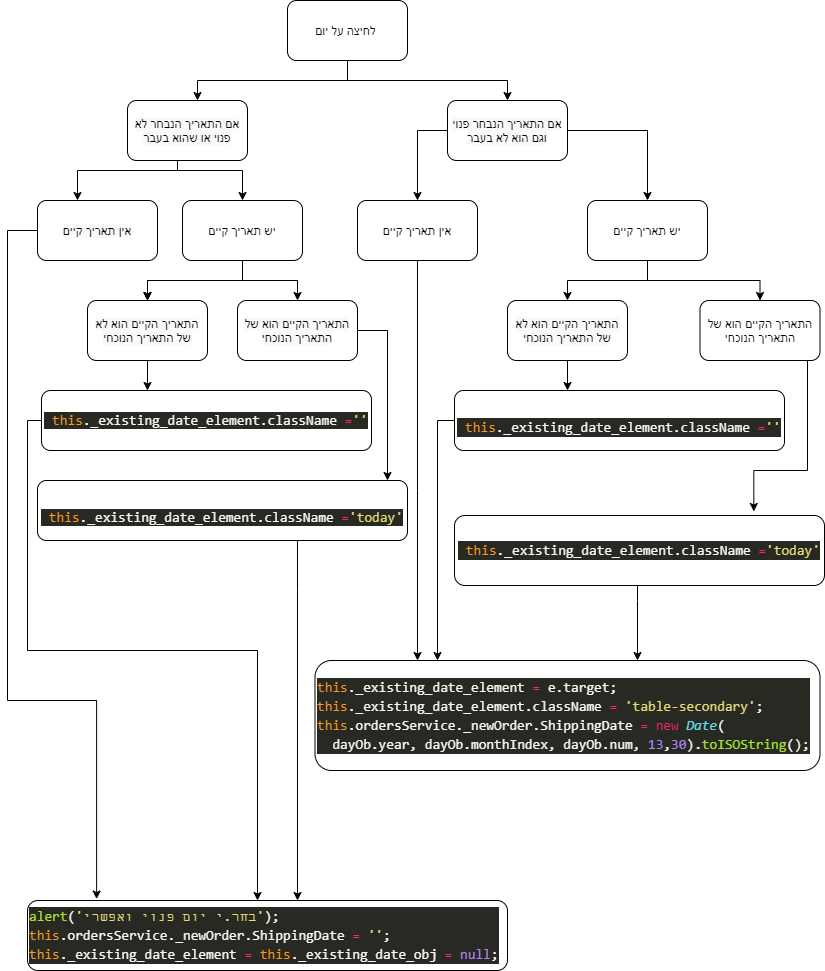

The diagram above was exported from draw.io. Its source (the exported page's mxGraphModel, read from the mxfile embedded in the PNG):
<mxGraphModel dx="782" dy="482" grid="1" gridSize="10" guides="1" tooltips="1" connect="1" arrows="1" fold="1" page="1" pageScale="1" pageWidth="827" pageHeight="1169" math="0" shadow="0">
  <root>
    <mxCell id="JFkx9LAGuMf8OZ4sK0ou-0" />
    <mxCell id="JFkx9LAGuMf8OZ4sK0ou-1" parent="JFkx9LAGuMf8OZ4sK0ou-0" />
    <mxCell id="PnTH5OtN2KsBynPgcxGB-29" value="" style="edgeStyle=orthogonalEdgeStyle;rounded=0;orthogonalLoop=1;jettySize=auto;html=1;exitX=0.5;exitY=1;exitDx=0;exitDy=0;" parent="JFkx9LAGuMf8OZ4sK0ou-1" source="PnTH5OtN2KsBynPgcxGB-2" target="PnTH5OtN2KsBynPgcxGB-28" edge="1">
      <mxGeometry relative="1" as="geometry">
        <Array as="points">
          <mxPoint x="350" y="80" />
          <mxPoint x="510" y="80" />
        </Array>
      </mxGeometry>
    </mxCell>
    <mxCell id="PnTH5OtN2KsBynPgcxGB-76" value="" style="edgeStyle=orthogonalEdgeStyle;rounded=0;orthogonalLoop=1;jettySize=auto;html=1;" parent="JFkx9LAGuMf8OZ4sK0ou-1" source="PnTH5OtN2KsBynPgcxGB-2" target="PnTH5OtN2KsBynPgcxGB-30" edge="1">
      <mxGeometry relative="1" as="geometry">
        <Array as="points">
          <mxPoint x="350" y="80" />
          <mxPoint x="200" y="80" />
        </Array>
      </mxGeometry>
    </mxCell>
    <mxCell id="PnTH5OtN2KsBynPgcxGB-2" value="לחיצה על יום&amp;nbsp;" style="rounded=1;whiteSpace=wrap;html=1;" parent="JFkx9LAGuMf8OZ4sK0ou-1" vertex="1">
      <mxGeometry x="289.99704089506173" width="120" height="60" as="geometry" />
    </mxCell>
    <mxCell id="PnTH5OtN2KsBynPgcxGB-40" value="" style="edgeStyle=orthogonalEdgeStyle;rounded=0;orthogonalLoop=1;jettySize=auto;html=1;" parent="JFkx9LAGuMf8OZ4sK0ou-1" source="PnTH5OtN2KsBynPgcxGB-5" target="PnTH5OtN2KsBynPgcxGB-11" edge="1">
      <mxGeometry relative="1" as="geometry">
        <Array as="points">
          <mxPoint x="420" y="490" />
          <mxPoint x="420" y="490" />
        </Array>
      </mxGeometry>
    </mxCell>
    <mxCell id="PnTH5OtN2KsBynPgcxGB-5" value="אין תאריך&amp;nbsp;קיים" style="rounded=1;whiteSpace=wrap;html=1;" parent="JFkx9LAGuMf8OZ4sK0ou-1" vertex="1">
      <mxGeometry x="359.9956327160494" y="200" width="120" height="60" as="geometry" />
    </mxCell>
    <mxCell id="PnTH5OtN2KsBynPgcxGB-37" value="" style="edgeStyle=orthogonalEdgeStyle;rounded=0;orthogonalLoop=1;jettySize=auto;html=1;" parent="JFkx9LAGuMf8OZ4sK0ou-1" source="PnTH5OtN2KsBynPgcxGB-10" target="PnTH5OtN2KsBynPgcxGB-18" edge="1">
      <mxGeometry relative="1" as="geometry" />
    </mxCell>
    <mxCell id="PnTH5OtN2KsBynPgcxGB-38" value="" style="edgeStyle=orthogonalEdgeStyle;rounded=0;orthogonalLoop=1;jettySize=auto;html=1;" parent="JFkx9LAGuMf8OZ4sK0ou-1" source="PnTH5OtN2KsBynPgcxGB-10" target="PnTH5OtN2KsBynPgcxGB-20" edge="1">
      <mxGeometry relative="1" as="geometry" />
    </mxCell>
    <mxCell id="PnTH5OtN2KsBynPgcxGB-10" value="יש תאריך קיים" style="whiteSpace=wrap;html=1;rounded=1;" parent="JFkx9LAGuMf8OZ4sK0ou-1" vertex="1">
      <mxGeometry x="590.0035204475308" y="200" width="120" height="60" as="geometry" />
    </mxCell>
    <mxCell id="PnTH5OtN2KsBynPgcxGB-11" value="&lt;div style=&quot;color: rgb(248 , 248 , 242) ; background-color: rgb(40 , 41 , 35) ; font-family: &amp;#34;consolas&amp;#34; , &amp;#34;courier new&amp;#34; , monospace ; font-size: 14px ; line-height: 19px&quot;&gt;&lt;div style=&quot;font-family: &amp;#34;consolas&amp;#34; , &amp;#34;courier new&amp;#34; , monospace ; line-height: 19px&quot;&gt;&lt;div style=&quot;font-family: &amp;#34;consolas&amp;#34; , &amp;#34;courier new&amp;#34; , monospace ; line-height: 19px&quot;&gt;&lt;div style=&quot;font-family: &amp;#34;consolas&amp;#34; , &amp;#34;courier new&amp;#34; , monospace ; line-height: 19px&quot;&gt;&lt;div&gt;&lt;span style=&quot;color: #fd971f&quot;&gt;this&lt;/span&gt;._existing_date_element&amp;nbsp;&lt;span style=&quot;color: #f92672&quot;&gt;=&lt;/span&gt;&amp;nbsp;e.target;&lt;/div&gt;&lt;div&gt;&lt;span style=&quot;color: #fd971f&quot;&gt;this&lt;/span&gt;._existing_date_element.className&amp;nbsp;&lt;span style=&quot;color: #f92672&quot;&gt;=&lt;/span&gt;&amp;nbsp;&lt;span style=&quot;color: #e6db74&quot;&gt;'table-secondary'&lt;/span&gt;;&lt;/div&gt;&lt;div&gt;&lt;span style=&quot;color: #fd971f&quot;&gt;this&lt;/span&gt;.ordersService._newOrder.ShippingDate&amp;nbsp;&lt;span style=&quot;color: #f92672&quot;&gt;=&lt;/span&gt;&amp;nbsp;&lt;span style=&quot;color: #f92672&quot;&gt;new&lt;/span&gt;&amp;nbsp;&lt;span style=&quot;color: #66d9ef ; font-style: italic&quot;&gt;Date&lt;/span&gt;(&lt;/div&gt;&lt;div&gt;&amp;nbsp; dayOb.year, dayOb.monthIndex, dayOb.num,&amp;nbsp;&lt;span style=&quot;color: rgb(174 , 129 , 255)&quot;&gt;13&lt;/span&gt;,&lt;span style=&quot;color: rgb(174 , 129 , 255)&quot;&gt;30&lt;/span&gt;).&lt;span style=&quot;color: rgb(166 , 226 , 46)&quot;&gt;toISOString&lt;/span&gt;();&lt;/div&gt;&lt;/div&gt;&lt;/div&gt;&lt;/div&gt;&lt;/div&gt;" style="rounded=1;whiteSpace=wrap;html=1;align=left;" parent="JFkx9LAGuMf8OZ4sK0ou-1" vertex="1">
      <mxGeometry x="317.5" y="660" width="505" height="110" as="geometry" />
    </mxCell>
    <mxCell id="PnTH5OtN2KsBynPgcxGB-73" value="" style="edgeStyle=orthogonalEdgeStyle;rounded=0;orthogonalLoop=1;jettySize=auto;html=1;entryX=0.809;entryY=-0.057;entryDx=0;entryDy=0;entryPerimeter=0;" parent="JFkx9LAGuMf8OZ4sK0ou-1" source="PnTH5OtN2KsBynPgcxGB-18" target="PnTH5OtN2KsBynPgcxGB-21" edge="1">
      <mxGeometry relative="1" as="geometry">
        <Array as="points">
          <mxPoint x="810" y="470" />
          <mxPoint x="756" y="470" />
        </Array>
      </mxGeometry>
    </mxCell>
    <mxCell id="PnTH5OtN2KsBynPgcxGB-18" value="התאריך הקיים הוא של התאריך הנוכחי" style="whiteSpace=wrap;html=1;rounded=1;" parent="JFkx9LAGuMf8OZ4sK0ou-1" vertex="1">
      <mxGeometry x="702.5035204475308" y="300" width="120" height="60" as="geometry" />
    </mxCell>
    <mxCell id="PnTH5OtN2KsBynPgcxGB-47" value="" style="edgeStyle=orthogonalEdgeStyle;rounded=0;orthogonalLoop=1;jettySize=auto;html=1;" parent="JFkx9LAGuMf8OZ4sK0ou-1" source="PnTH5OtN2KsBynPgcxGB-20" target="PnTH5OtN2KsBynPgcxGB-46" edge="1">
      <mxGeometry relative="1" as="geometry">
        <Array as="points">
          <mxPoint x="570" y="390" />
          <mxPoint x="570" y="390" />
        </Array>
      </mxGeometry>
    </mxCell>
    <mxCell id="PnTH5OtN2KsBynPgcxGB-20" value="&lt;span style=&quot;color: rgb(0 , 0 , 0) ; font-family: &amp;#34;helvetica&amp;#34; ; font-size: 12px ; font-style: normal ; font-weight: 400 ; letter-spacing: normal ; text-align: center ; text-indent: 0px ; text-transform: none ; word-spacing: 0px ; background-color: rgb(248 , 249 , 250) ; display: inline ; float: none&quot;&gt;התאריך הקיים הוא לא של התאריך הנוכחי&lt;/span&gt;" style="whiteSpace=wrap;html=1;rounded=1;" parent="JFkx9LAGuMf8OZ4sK0ou-1" vertex="1">
      <mxGeometry x="510.00352044753083" y="300" width="120" height="60" as="geometry" />
    </mxCell>
    <mxCell id="PnTH5OtN2KsBynPgcxGB-49" value="" style="edgeStyle=orthogonalEdgeStyle;rounded=0;orthogonalLoop=1;jettySize=auto;html=1;" parent="JFkx9LAGuMf8OZ4sK0ou-1" source="PnTH5OtN2KsBynPgcxGB-21" target="PnTH5OtN2KsBynPgcxGB-11" edge="1">
      <mxGeometry relative="1" as="geometry">
        <Array as="points">
          <mxPoint x="640" y="600" />
          <mxPoint x="640" y="600" />
        </Array>
      </mxGeometry>
    </mxCell>
    <mxCell id="PnTH5OtN2KsBynPgcxGB-21" value="&lt;div style=&quot;color: rgb(248 , 248 , 242) ; background-color: rgb(40 , 41 , 35) ; font-family: &amp;#34;consolas&amp;#34; , &amp;#34;courier new&amp;#34; , monospace ; font-size: 14px ; line-height: 19px&quot;&gt;&amp;nbsp;&lt;span style=&quot;color: #fd971f&quot;&gt;this&lt;/span&gt;._existing_date_element.className&amp;nbsp;&lt;span style=&quot;color: #f92672&quot;&gt;=&lt;/span&gt;&lt;span style=&quot;color: #e6db74&quot;&gt;'today'&lt;/span&gt;&lt;/div&gt;" style="whiteSpace=wrap;html=1;rounded=1;" parent="JFkx9LAGuMf8OZ4sK0ou-1" vertex="1">
      <mxGeometry x="457" y="515" width="370" height="70" as="geometry" />
    </mxCell>
    <mxCell id="PnTH5OtN2KsBynPgcxGB-35" value="" style="edgeStyle=orthogonalEdgeStyle;rounded=0;orthogonalLoop=1;jettySize=auto;html=1;" parent="JFkx9LAGuMf8OZ4sK0ou-1" source="PnTH5OtN2KsBynPgcxGB-28" target="PnTH5OtN2KsBynPgcxGB-10" edge="1">
      <mxGeometry relative="1" as="geometry" />
    </mxCell>
    <mxCell id="PnTH5OtN2KsBynPgcxGB-36" value="" style="edgeStyle=orthogonalEdgeStyle;rounded=0;orthogonalLoop=1;jettySize=auto;html=1;" parent="JFkx9LAGuMf8OZ4sK0ou-1" source="PnTH5OtN2KsBynPgcxGB-28" target="PnTH5OtN2KsBynPgcxGB-5" edge="1">
      <mxGeometry relative="1" as="geometry">
        <Array as="points">
          <mxPoint x="420" y="130" />
        </Array>
      </mxGeometry>
    </mxCell>
    <mxCell id="PnTH5OtN2KsBynPgcxGB-28" value="&#10;&#10;&lt;span style=&quot;color: rgb(0, 0, 0); font-family: helvetica; font-size: 12px; font-style: normal; font-weight: 400; letter-spacing: normal; text-align: center; text-indent: 0px; text-transform: none; word-spacing: 0px; background-color: rgb(248, 249, 250); display: inline; float: none;&quot;&gt;אם התאריך הנבחר פנוי וגם הוא לא בעבר&lt;/span&gt;&#10;&#10;" style="whiteSpace=wrap;html=1;rounded=1;" parent="JFkx9LAGuMf8OZ4sK0ou-1" vertex="1">
      <mxGeometry x="449.99704089506173" y="100" width="120" height="60" as="geometry" />
    </mxCell>
    <mxCell id="PnTH5OtN2KsBynPgcxGB-68" value="" style="edgeStyle=orthogonalEdgeStyle;rounded=0;orthogonalLoop=1;jettySize=auto;html=1;" parent="JFkx9LAGuMf8OZ4sK0ou-1" source="PnTH5OtN2KsBynPgcxGB-30" target="PnTH5OtN2KsBynPgcxGB-62" edge="1">
      <mxGeometry relative="1" as="geometry">
        <Array as="points">
          <mxPoint x="180" y="170" />
          <mxPoint x="245" y="170" />
        </Array>
      </mxGeometry>
    </mxCell>
    <mxCell id="PnTH5OtN2KsBynPgcxGB-78" value="" style="edgeStyle=orthogonalEdgeStyle;rounded=0;orthogonalLoop=1;jettySize=auto;html=1;" parent="JFkx9LAGuMf8OZ4sK0ou-1" source="PnTH5OtN2KsBynPgcxGB-30" target="PnTH5OtN2KsBynPgcxGB-77" edge="1">
      <mxGeometry relative="1" as="geometry">
        <Array as="points">
          <mxPoint x="180" y="170" />
          <mxPoint x="80" y="170" />
        </Array>
      </mxGeometry>
    </mxCell>
    <mxCell id="PnTH5OtN2KsBynPgcxGB-30" value="&#10;&#10;&lt;span style=&quot;color: rgb(0, 0, 0); font-family: helvetica; font-size: 12px; font-style: normal; font-weight: 400; letter-spacing: normal; text-align: center; text-indent: 0px; text-transform: none; word-spacing: 0px; background-color: rgb(248, 249, 250); display: inline; float: none;&quot;&gt;אם התאריך הנבחר לא פנוי או שהוא בעבר&lt;/span&gt;&#10;&#10;" style="whiteSpace=wrap;html=1;rounded=1;" parent="JFkx9LAGuMf8OZ4sK0ou-1" vertex="1">
      <mxGeometry x="130" y="100" width="120" height="60" as="geometry" />
    </mxCell>
    <mxCell id="PnTH5OtN2KsBynPgcxGB-50" value="" style="edgeStyle=orthogonalEdgeStyle;rounded=0;orthogonalLoop=1;jettySize=auto;html=1;" parent="JFkx9LAGuMf8OZ4sK0ou-1" source="PnTH5OtN2KsBynPgcxGB-46" target="PnTH5OtN2KsBynPgcxGB-11" edge="1">
      <mxGeometry relative="1" as="geometry">
        <Array as="points">
          <mxPoint x="440" y="420" />
        </Array>
      </mxGeometry>
    </mxCell>
    <mxCell id="PnTH5OtN2KsBynPgcxGB-46" value="&lt;br&gt;&lt;br&gt;&lt;div style=&quot;color: rgb(248 , 248 , 242) ; background-color: rgb(40 , 41 , 35) ; font-family: &amp;#34;consolas&amp;#34; , &amp;#34;courier new&amp;#34; , monospace ; font-weight: normal ; font-size: 14px ; line-height: 19px&quot;&gt;&lt;div&gt;&lt;span style=&quot;color: #f8f8f2&quot;&gt;&amp;nbsp;&lt;/span&gt;&lt;span style=&quot;color: #fd971f&quot;&gt;this&lt;/span&gt;&lt;span style=&quot;color: #f8f8f2&quot;&gt;._existing_date_element.className&amp;nbsp;&lt;/span&gt;&lt;span style=&quot;color: #f92672&quot;&gt;=&lt;/span&gt;&lt;span style=&quot;color: #e6db74&quot;&gt;''&lt;/span&gt;&lt;/div&gt;&lt;/div&gt;&lt;br&gt;" style="whiteSpace=wrap;html=1;rounded=1;" parent="JFkx9LAGuMf8OZ4sK0ou-1" vertex="1">
      <mxGeometry x="457" y="390" width="330" height="60" as="geometry" />
    </mxCell>
    <mxCell id="PnTH5OtN2KsBynPgcxGB-80" value="" style="edgeStyle=orthogonalEdgeStyle;rounded=0;orthogonalLoop=1;jettySize=auto;html=1;" parent="JFkx9LAGuMf8OZ4sK0ou-1" source="PnTH5OtN2KsBynPgcxGB-51" target="PnTH5OtN2KsBynPgcxGB-79" edge="1">
      <mxGeometry relative="1" as="geometry">
        <Array as="points">
          <mxPoint x="390" y="330" />
        </Array>
      </mxGeometry>
    </mxCell>
    <mxCell id="PnTH5OtN2KsBynPgcxGB-51" value="&#10;&#10;&lt;span style=&quot;color: rgb(0, 0, 0); font-family: helvetica; font-size: 12px; font-style: normal; font-weight: 400; letter-spacing: normal; text-align: center; text-indent: 0px; text-transform: none; word-spacing: 0px; background-color: rgb(248, 249, 250); display: inline; float: none;&quot;&gt;התאריך הקיים הוא של התאריך הנוכחי&lt;/span&gt;&#10;&#10;" style="whiteSpace=wrap;html=1;rounded=1;" parent="JFkx9LAGuMf8OZ4sK0ou-1" vertex="1">
      <mxGeometry x="240" y="300" width="120" height="60" as="geometry" />
    </mxCell>
    <mxCell id="PnTH5OtN2KsBynPgcxGB-71" value="" style="edgeStyle=orthogonalEdgeStyle;rounded=0;orthogonalLoop=1;jettySize=auto;html=1;" parent="JFkx9LAGuMf8OZ4sK0ou-1" source="PnTH5OtN2KsBynPgcxGB-54" target="PnTH5OtN2KsBynPgcxGB-70" edge="1">
      <mxGeometry relative="1" as="geometry">
        <Array as="points">
          <mxPoint x="190" y="430" />
          <mxPoint x="190" y="430" />
        </Array>
      </mxGeometry>
    </mxCell>
    <mxCell id="PnTH5OtN2KsBynPgcxGB-54" value="&#10;&#10;&lt;span style=&quot;color: rgb(0, 0, 0); font-family: helvetica; font-size: 12px; font-style: normal; font-weight: 400; letter-spacing: normal; text-align: center; text-indent: 0px; text-transform: none; word-spacing: 0px; background-color: rgb(248, 249, 250); display: inline; float: none;&quot;&gt;התאריך הקיים הוא לא של התאריך הנוכחי&lt;/span&gt;&#10;&#10;" style="whiteSpace=wrap;html=1;rounded=1;" parent="JFkx9LAGuMf8OZ4sK0ou-1" vertex="1">
      <mxGeometry x="90" y="300" width="120" height="60" as="geometry" />
    </mxCell>
    <mxCell id="PnTH5OtN2KsBynPgcxGB-64" value="" style="edgeStyle=orthogonalEdgeStyle;rounded=0;orthogonalLoop=1;jettySize=auto;html=1;" parent="JFkx9LAGuMf8OZ4sK0ou-1" source="PnTH5OtN2KsBynPgcxGB-62" target="PnTH5OtN2KsBynPgcxGB-54" edge="1">
      <mxGeometry relative="1" as="geometry" />
    </mxCell>
    <mxCell id="PnTH5OtN2KsBynPgcxGB-65" value="" style="edgeStyle=orthogonalEdgeStyle;rounded=0;orthogonalLoop=1;jettySize=auto;html=1;" parent="JFkx9LAGuMf8OZ4sK0ou-1" source="PnTH5OtN2KsBynPgcxGB-62" target="PnTH5OtN2KsBynPgcxGB-54" edge="1">
      <mxGeometry relative="1" as="geometry" />
    </mxCell>
    <mxCell id="PnTH5OtN2KsBynPgcxGB-66" value="" style="edgeStyle=orthogonalEdgeStyle;rounded=0;orthogonalLoop=1;jettySize=auto;html=1;" parent="JFkx9LAGuMf8OZ4sK0ou-1" target="PnTH5OtN2KsBynPgcxGB-54" edge="1">
      <mxGeometry relative="1" as="geometry">
        <mxPoint x="220" y="280" as="sourcePoint" />
      </mxGeometry>
    </mxCell>
    <mxCell id="PnTH5OtN2KsBynPgcxGB-67" value="" style="edgeStyle=orthogonalEdgeStyle;rounded=0;orthogonalLoop=1;jettySize=auto;html=1;" parent="JFkx9LAGuMf8OZ4sK0ou-1" source="PnTH5OtN2KsBynPgcxGB-62" target="PnTH5OtN2KsBynPgcxGB-51" edge="1">
      <mxGeometry relative="1" as="geometry">
        <Array as="points">
          <mxPoint x="245" y="280" />
          <mxPoint x="300" y="280" />
        </Array>
      </mxGeometry>
    </mxCell>
    <mxCell id="PnTH5OtN2KsBynPgcxGB-62" value="&lt;span&gt;יש תאריך קיים&lt;/span&gt;" style="whiteSpace=wrap;html=1;rounded=1;" parent="JFkx9LAGuMf8OZ4sK0ou-1" vertex="1">
      <mxGeometry x="185" y="200" width="120" height="60" as="geometry" />
    </mxCell>
    <mxCell id="PnTH5OtN2KsBynPgcxGB-84" value="" style="edgeStyle=orthogonalEdgeStyle;rounded=0;orthogonalLoop=1;jettySize=auto;html=1;" parent="JFkx9LAGuMf8OZ4sK0ou-1" source="PnTH5OtN2KsBynPgcxGB-70" target="PnTH5OtN2KsBynPgcxGB-81" edge="1">
      <mxGeometry relative="1" as="geometry">
        <Array as="points">
          <mxPoint x="30" y="420" />
          <mxPoint x="30" y="650" />
          <mxPoint x="260" y="650" />
        </Array>
      </mxGeometry>
    </mxCell>
    <mxCell id="PnTH5OtN2KsBynPgcxGB-70" value="&#10;&#10;&lt;span style=&quot;color: rgb(248, 248, 242); font-family: consolas, &amp;quot;courier new&amp;quot;, monospace; font-size: 14px; font-style: normal; font-weight: 400; letter-spacing: normal; text-align: center; text-indent: 0px; text-transform: none; word-spacing: 0px; background-color: rgb(40, 41, 35);&quot;&gt;&amp;nbsp;&lt;/span&gt;&lt;span style=&quot;font-family: consolas, &amp;quot;courier new&amp;quot;, monospace; font-size: 14px; font-style: normal; font-weight: 400; letter-spacing: normal; text-align: center; text-indent: 0px; text-transform: none; word-spacing: 0px; background-color: rgb(40, 41, 35); color: rgb(253, 151, 31);&quot;&gt;this&lt;/span&gt;&lt;span style=&quot;color: rgb(248, 248, 242); font-family: consolas, &amp;quot;courier new&amp;quot;, monospace; font-size: 14px; font-style: normal; font-weight: 400; letter-spacing: normal; text-align: center; text-indent: 0px; text-transform: none; word-spacing: 0px; background-color: rgb(40, 41, 35);&quot;&gt;._existing_date_element.className&amp;nbsp;&lt;/span&gt;&lt;span style=&quot;font-family: consolas, &amp;quot;courier new&amp;quot;, monospace; font-size: 14px; font-style: normal; font-weight: 400; letter-spacing: normal; text-align: center; text-indent: 0px; text-transform: none; word-spacing: 0px; background-color: rgb(40, 41, 35); color: rgb(249, 38, 114);&quot;&gt;=&lt;/span&gt;&lt;span style=&quot;font-family: consolas, &amp;quot;courier new&amp;quot;, monospace; font-size: 14px; font-style: normal; font-weight: 400; letter-spacing: normal; text-align: center; text-indent: 0px; text-transform: none; word-spacing: 0px; background-color: rgb(40, 41, 35); color: rgb(230, 219, 116);&quot;&gt;''&lt;/span&gt;&lt;br class=&quot;Apple-interchange-newline&quot;&gt;&#10;&#10;" style="whiteSpace=wrap;html=1;rounded=1;" parent="JFkx9LAGuMf8OZ4sK0ou-1" vertex="1">
      <mxGeometry x="44" y="390" width="330" height="60" as="geometry" />
    </mxCell>
    <mxCell id="PnTH5OtN2KsBynPgcxGB-85" value="" style="edgeStyle=orthogonalEdgeStyle;rounded=0;orthogonalLoop=1;jettySize=auto;html=1;entryX=0.144;entryY=-0.021;entryDx=0;entryDy=0;entryPerimeter=0;" parent="JFkx9LAGuMf8OZ4sK0ou-1" source="PnTH5OtN2KsBynPgcxGB-77" target="PnTH5OtN2KsBynPgcxGB-81" edge="1">
      <mxGeometry relative="1" as="geometry">
        <Array as="points">
          <mxPoint x="10" y="230" />
          <mxPoint x="10" y="700" />
          <mxPoint x="99" y="700" />
        </Array>
      </mxGeometry>
    </mxCell>
    <mxCell id="PnTH5OtN2KsBynPgcxGB-77" value="&#10;&#10;&lt;span style=&quot;color: rgb(0, 0, 0); font-family: helvetica; font-size: 12px; font-style: normal; font-weight: 400; letter-spacing: normal; text-align: center; text-indent: 0px; text-transform: none; word-spacing: 0px; background-color: rgb(248, 249, 250); display: inline; float: none;&quot;&gt;אין תאריך&amp;nbsp;קיים&lt;/span&gt;&#10;&#10;" style="whiteSpace=wrap;html=1;rounded=1;" parent="JFkx9LAGuMf8OZ4sK0ou-1" vertex="1">
      <mxGeometry x="40" y="200" width="120" height="60" as="geometry" />
    </mxCell>
    <mxCell id="PnTH5OtN2KsBynPgcxGB-82" value="" style="edgeStyle=orthogonalEdgeStyle;rounded=0;orthogonalLoop=1;jettySize=auto;html=1;" parent="JFkx9LAGuMf8OZ4sK0ou-1" source="PnTH5OtN2KsBynPgcxGB-79" target="PnTH5OtN2KsBynPgcxGB-81" edge="1">
      <mxGeometry relative="1" as="geometry">
        <Array as="points">
          <mxPoint x="300" y="590" />
          <mxPoint x="300" y="590" />
        </Array>
      </mxGeometry>
    </mxCell>
    <mxCell id="PnTH5OtN2KsBynPgcxGB-79" value="&lt;br&gt;&lt;span style=&quot;font-style: normal ; font-weight: 400 ; letter-spacing: normal ; text-align: center ; text-indent: 0px ; text-transform: none ; word-spacing: 0px ; color: rgb(248 , 248 , 242) ; font-family: &amp;#34;consolas&amp;#34; , &amp;#34;courier new&amp;#34; , monospace ; font-size: 14px ; background-color: rgb(40 , 41 , 35)&quot;&gt;&amp;nbsp;&lt;/span&gt;&lt;span style=&quot;font-style: normal ; font-weight: 400 ; letter-spacing: normal ; text-align: center ; text-indent: 0px ; text-transform: none ; word-spacing: 0px ; font-family: &amp;#34;consolas&amp;#34; , &amp;#34;courier new&amp;#34; , monospace ; font-size: 14px ; background-color: rgb(40 , 41 , 35) ; color: rgb(253 , 151 , 31)&quot;&gt;this&lt;/span&gt;&lt;span style=&quot;font-style: normal ; font-weight: 400 ; letter-spacing: normal ; text-align: center ; text-indent: 0px ; text-transform: none ; word-spacing: 0px ; color: rgb(248 , 248 , 242) ; font-family: &amp;#34;consolas&amp;#34; , &amp;#34;courier new&amp;#34; , monospace ; font-size: 14px ; background-color: rgb(40 , 41 , 35)&quot;&gt;._existing_date_element.className&amp;nbsp;&lt;/span&gt;&lt;span style=&quot;font-style: normal ; font-weight: 400 ; letter-spacing: normal ; text-align: center ; text-indent: 0px ; text-transform: none ; word-spacing: 0px ; font-family: &amp;#34;consolas&amp;#34; , &amp;#34;courier new&amp;#34; , monospace ; font-size: 14px ; background-color: rgb(40 , 41 , 35) ; color: rgb(249 , 38 , 114)&quot;&gt;=&lt;/span&gt;&lt;span style=&quot;font-style: normal ; font-weight: 400 ; letter-spacing: normal ; text-align: center ; text-indent: 0px ; text-transform: none ; word-spacing: 0px ; font-family: &amp;#34;consolas&amp;#34; , &amp;#34;courier new&amp;#34; , monospace ; font-size: 14px ; background-color: rgb(40 , 41 , 35) ; color: rgb(230 , 219 , 116)&quot;&gt;'today'&lt;/span&gt;&lt;br class=&quot;Apple-interchange-newline&quot; style=&quot;color: rgb(0 , 0 , 0) ; font-family: &amp;#34;helvetica&amp;#34; ; font-size: 12px ; font-style: normal ; font-weight: 400 ; letter-spacing: normal ; text-align: center ; text-indent: 0px ; text-transform: none ; word-spacing: 0px ; background-color: rgb(248 , 249 , 250)&quot;&gt;" style="whiteSpace=wrap;html=1;rounded=1;" parent="JFkx9LAGuMf8OZ4sK0ou-1" vertex="1">
      <mxGeometry x="40" y="480" width="370" height="60" as="geometry" />
    </mxCell>
    <mxCell id="PnTH5OtN2KsBynPgcxGB-81" value="&lt;div style=&quot;color: rgb(248 , 248 , 242) ; background-color: rgb(40 , 41 , 35) ; font-family: &amp;#34;consolas&amp;#34; , &amp;#34;courier new&amp;#34; , monospace ; font-size: 14px ; line-height: 19px&quot;&gt;&lt;div&gt;&lt;span style=&quot;color: #a6e22e&quot;&gt;alert&lt;/span&gt;(&lt;span style=&quot;color: #e6db74&quot;&gt;'בחר.י&amp;nbsp;יום&amp;nbsp;פנוי&amp;nbsp;ואפשרי'&lt;/span&gt;);&lt;/div&gt;&lt;div&gt;&lt;span style=&quot;color: #fd971f&quot;&gt;this&lt;/span&gt;.ordersService._newOrder.ShippingDate&amp;nbsp;&lt;span style=&quot;color: #f92672&quot;&gt;=&lt;/span&gt;&amp;nbsp;&lt;span style=&quot;color: #e6db74&quot;&gt;''&lt;/span&gt;;&lt;/div&gt;&lt;div&gt;&lt;span style=&quot;color: #fd971f&quot;&gt;this&lt;/span&gt;._existing_date_element&amp;nbsp;&lt;span style=&quot;color: #f92672&quot;&gt;=&lt;/span&gt;&amp;nbsp;&lt;span style=&quot;color: #fd971f&quot;&gt;this&lt;/span&gt;._existing_date_obj&amp;nbsp;&lt;span style=&quot;color: #f92672&quot;&gt;=&lt;/span&gt;&amp;nbsp;&lt;span style=&quot;color: #ae81ff&quot;&gt;null&lt;/span&gt;;&lt;/div&gt;&lt;/div&gt;" style="whiteSpace=wrap;html=1;rounded=1;align=left;" parent="JFkx9LAGuMf8OZ4sK0ou-1" vertex="1">
      <mxGeometry x="30" y="900" width="480" height="70" as="geometry" />
    </mxCell>
  </root>
</mxGraphModel>